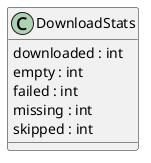

The diagram above was rendered by PlantUML. Its source (embedded in the PNG):
@startuml classes_zillow-public-data
set namespaceSeparator none
class "DownloadStats" as refresh.DownloadStats {
  downloaded : int
  empty : int
  failed : int
  missing : int
  skipped : int
}
@enduml